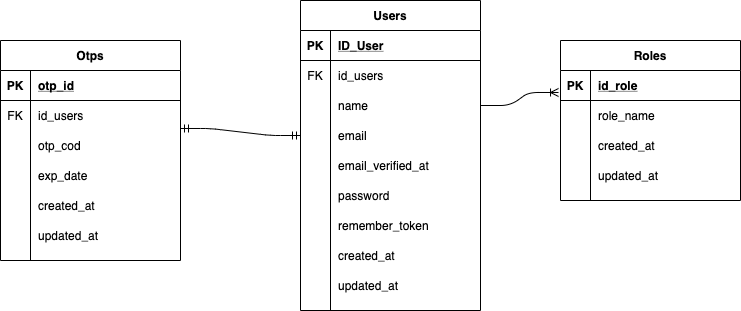

The diagram above was exported from draw.io. Its source (the exported page's mxGraphModel, read from the mxfile embedded in the PNG):
<mxGraphModel dx="704" dy="826" grid="1" gridSize="10" guides="1" tooltips="1" connect="1" arrows="1" fold="1" page="1" pageScale="1" pageWidth="850" pageHeight="1100" math="0" shadow="0">
  <root>
    <mxCell id="0" />
    <mxCell id="1" parent="0" />
    <mxCell id="2" value="" style="edgeStyle=entityRelationEdgeStyle;fontSize=12;html=1;endArrow=ERmandOne;startArrow=ERmandOne;exitX=1;exitY=-0.067;exitDx=0;exitDy=0;exitPerimeter=0;entryX=0;entryY=0.5;entryDx=0;entryDy=0;" edge="1" source="53" target="14" parent="1">
      <mxGeometry width="100" height="100" relative="1" as="geometry">
        <mxPoint x="560" y="620" as="sourcePoint" />
        <mxPoint x="660" y="520" as="targetPoint" />
      </mxGeometry>
    </mxCell>
    <mxCell id="3" value="" style="edgeStyle=entityRelationEdgeStyle;fontSize=12;html=1;endArrow=ERoneToMany;entryX=-0.011;entryY=0.733;entryDx=0;entryDy=0;exitX=1;exitY=0.5;exitDx=0;exitDy=0;entryPerimeter=0;" edge="1" source="11" target="33" parent="1">
      <mxGeometry width="100" height="100" relative="1" as="geometry">
        <mxPoint x="900" y="250" as="sourcePoint" />
        <mxPoint x="820" y="570" as="targetPoint" />
      </mxGeometry>
    </mxCell>
    <mxCell id="4" value="Users" style="shape=table;startSize=30;container=1;collapsible=1;childLayout=tableLayout;fixedRows=1;rowLines=0;fontStyle=1;align=center;resizeLast=1;" vertex="1" parent="1">
      <mxGeometry x="670" y="590" width="180" height="310" as="geometry" />
    </mxCell>
    <mxCell id="5" value="" style="shape=partialRectangle;collapsible=0;dropTarget=0;pointerEvents=0;fillColor=none;top=0;left=0;bottom=1;right=0;points=[[0,0.5],[1,0.5]];portConstraint=eastwest;" vertex="1" parent="4">
      <mxGeometry y="30" width="180" height="30" as="geometry" />
    </mxCell>
    <mxCell id="6" value="" style="shape=partialRectangle;connectable=0;fillColor=none;top=0;left=0;bottom=0;right=0;fontStyle=1;overflow=hidden;" vertex="1" parent="5">
      <mxGeometry width="30" height="30" as="geometry" />
    </mxCell>
    <mxCell id="7" value="ID_User" style="shape=partialRectangle;connectable=0;fillColor=none;top=0;left=0;bottom=0;right=0;align=left;spacingLeft=6;fontStyle=5;overflow=hidden;" vertex="1" parent="5">
      <mxGeometry x="30" width="150" height="30" as="geometry" />
    </mxCell>
    <mxCell id="8" value="" style="shape=partialRectangle;collapsible=0;dropTarget=0;pointerEvents=0;fillColor=none;top=0;left=0;bottom=0;right=0;points=[[0,0.5],[1,0.5]];portConstraint=eastwest;" vertex="1" parent="4">
      <mxGeometry y="60" width="180" height="30" as="geometry" />
    </mxCell>
    <mxCell id="9" value="FK" style="shape=partialRectangle;connectable=0;fillColor=none;top=0;left=0;bottom=0;right=0;fontStyle=0;overflow=hidden;" vertex="1" parent="8">
      <mxGeometry width="30" height="30" as="geometry" />
    </mxCell>
    <mxCell id="10" value="id_users" style="shape=partialRectangle;connectable=0;fillColor=none;top=0;left=0;bottom=0;right=0;align=left;spacingLeft=6;fontStyle=0;overflow=hidden;" vertex="1" parent="8">
      <mxGeometry x="30" width="150" height="30" as="geometry" />
    </mxCell>
    <mxCell id="11" value="" style="shape=partialRectangle;collapsible=0;dropTarget=0;pointerEvents=0;fillColor=none;top=0;left=0;bottom=0;right=0;points=[[0,0.5],[1,0.5]];portConstraint=eastwest;" vertex="1" parent="4">
      <mxGeometry y="90" width="180" height="30" as="geometry" />
    </mxCell>
    <mxCell id="12" value="" style="shape=partialRectangle;connectable=0;fillColor=none;top=0;left=0;bottom=0;right=0;editable=1;overflow=hidden;" vertex="1" parent="11">
      <mxGeometry width="30" height="30" as="geometry" />
    </mxCell>
    <mxCell id="13" value="name" style="shape=partialRectangle;connectable=0;fillColor=none;top=0;left=0;bottom=0;right=0;align=left;spacingLeft=6;overflow=hidden;" vertex="1" parent="11">
      <mxGeometry x="30" width="150" height="30" as="geometry" />
    </mxCell>
    <mxCell id="14" value="" style="shape=partialRectangle;collapsible=0;dropTarget=0;pointerEvents=0;fillColor=none;top=0;left=0;bottom=0;right=0;points=[[0,0.5],[1,0.5]];portConstraint=eastwest;" vertex="1" parent="4">
      <mxGeometry y="120" width="180" height="30" as="geometry" />
    </mxCell>
    <mxCell id="15" value="" style="shape=partialRectangle;connectable=0;fillColor=none;top=0;left=0;bottom=0;right=0;editable=1;overflow=hidden;" vertex="1" parent="14">
      <mxGeometry width="30" height="30" as="geometry" />
    </mxCell>
    <mxCell id="16" value="email" style="shape=partialRectangle;connectable=0;fillColor=none;top=0;left=0;bottom=0;right=0;align=left;spacingLeft=6;overflow=hidden;" vertex="1" parent="14">
      <mxGeometry x="30" width="150" height="30" as="geometry" />
    </mxCell>
    <mxCell id="17" value="" style="shape=partialRectangle;collapsible=0;dropTarget=0;pointerEvents=0;fillColor=none;top=0;left=0;bottom=0;right=0;points=[[0,0.5],[1,0.5]];portConstraint=eastwest;" vertex="1" parent="4">
      <mxGeometry y="150" width="180" height="30" as="geometry" />
    </mxCell>
    <mxCell id="18" value="" style="shape=partialRectangle;connectable=0;fillColor=none;top=0;left=0;bottom=0;right=0;editable=1;overflow=hidden;" vertex="1" parent="17">
      <mxGeometry width="30" height="30" as="geometry" />
    </mxCell>
    <mxCell id="19" value="email_verified_at" style="shape=partialRectangle;connectable=0;fillColor=none;top=0;left=0;bottom=0;right=0;align=left;spacingLeft=6;overflow=hidden;" vertex="1" parent="17">
      <mxGeometry x="30" width="150" height="30" as="geometry" />
    </mxCell>
    <mxCell id="20" value="" style="shape=partialRectangle;collapsible=0;dropTarget=0;pointerEvents=0;fillColor=none;top=0;left=0;bottom=0;right=0;points=[[0,0.5],[1,0.5]];portConstraint=eastwest;" vertex="1" parent="4">
      <mxGeometry y="180" width="180" height="30" as="geometry" />
    </mxCell>
    <mxCell id="21" value="" style="shape=partialRectangle;connectable=0;fillColor=none;top=0;left=0;bottom=0;right=0;editable=1;overflow=hidden;" vertex="1" parent="20">
      <mxGeometry width="30" height="30" as="geometry" />
    </mxCell>
    <mxCell id="22" value="password" style="shape=partialRectangle;connectable=0;fillColor=none;top=0;left=0;bottom=0;right=0;align=left;spacingLeft=6;overflow=hidden;" vertex="1" parent="20">
      <mxGeometry x="30" width="150" height="30" as="geometry" />
    </mxCell>
    <mxCell id="23" value="" style="shape=partialRectangle;collapsible=0;dropTarget=0;pointerEvents=0;fillColor=none;top=0;left=0;bottom=0;right=0;points=[[0,0.5],[1,0.5]];portConstraint=eastwest;" vertex="1" parent="4">
      <mxGeometry y="210" width="180" height="30" as="geometry" />
    </mxCell>
    <mxCell id="24" value="" style="shape=partialRectangle;connectable=0;fillColor=none;top=0;left=0;bottom=0;right=0;editable=1;overflow=hidden;" vertex="1" parent="23">
      <mxGeometry width="30" height="30" as="geometry" />
    </mxCell>
    <mxCell id="25" value="remember_token" style="shape=partialRectangle;connectable=0;fillColor=none;top=0;left=0;bottom=0;right=0;align=left;spacingLeft=6;overflow=hidden;" vertex="1" parent="23">
      <mxGeometry x="30" width="150" height="30" as="geometry" />
    </mxCell>
    <mxCell id="26" value="" style="shape=partialRectangle;collapsible=0;dropTarget=0;pointerEvents=0;fillColor=none;top=0;left=0;bottom=0;right=0;points=[[0,0.5],[1,0.5]];portConstraint=eastwest;" vertex="1" parent="4">
      <mxGeometry y="240" width="180" height="30" as="geometry" />
    </mxCell>
    <mxCell id="27" value="" style="shape=partialRectangle;connectable=0;fillColor=none;top=0;left=0;bottom=0;right=0;editable=1;overflow=hidden;" vertex="1" parent="26">
      <mxGeometry width="30" height="30" as="geometry" />
    </mxCell>
    <mxCell id="28" value="created_at" style="shape=partialRectangle;connectable=0;fillColor=none;top=0;left=0;bottom=0;right=0;align=left;spacingLeft=6;overflow=hidden;" vertex="1" parent="26">
      <mxGeometry x="30" width="150" height="30" as="geometry" />
    </mxCell>
    <mxCell id="29" value="" style="shape=partialRectangle;collapsible=0;dropTarget=0;pointerEvents=0;fillColor=none;top=0;left=0;bottom=0;right=0;points=[[0,0.5],[1,0.5]];portConstraint=eastwest;" vertex="1" parent="4">
      <mxGeometry y="270" width="180" height="30" as="geometry" />
    </mxCell>
    <mxCell id="30" value="" style="shape=partialRectangle;connectable=0;fillColor=none;top=0;left=0;bottom=0;right=0;editable=1;overflow=hidden;" vertex="1" parent="29">
      <mxGeometry width="30" height="30" as="geometry" />
    </mxCell>
    <mxCell id="31" value="updated_at" style="shape=partialRectangle;connectable=0;fillColor=none;top=0;left=0;bottom=0;right=0;align=left;spacingLeft=6;overflow=hidden;" vertex="1" parent="29">
      <mxGeometry x="30" width="150" height="30" as="geometry" />
    </mxCell>
    <mxCell id="32" value="Roles" style="shape=table;startSize=30;container=1;collapsible=1;childLayout=tableLayout;fixedRows=1;rowLines=0;fontStyle=1;align=center;resizeLast=1;" vertex="1" parent="1">
      <mxGeometry x="930" y="630" width="180" height="160" as="geometry" />
    </mxCell>
    <mxCell id="33" value="" style="shape=partialRectangle;collapsible=0;dropTarget=0;pointerEvents=0;fillColor=none;top=0;left=0;bottom=1;right=0;points=[[0,0.5],[1,0.5]];portConstraint=eastwest;" vertex="1" parent="32">
      <mxGeometry y="30" width="180" height="30" as="geometry" />
    </mxCell>
    <mxCell id="34" value="PK" style="shape=partialRectangle;connectable=0;fillColor=none;top=0;left=0;bottom=0;right=0;fontStyle=1;overflow=hidden;" vertex="1" parent="33">
      <mxGeometry width="30" height="30" as="geometry" />
    </mxCell>
    <mxCell id="35" value="id_role" style="shape=partialRectangle;connectable=0;fillColor=none;top=0;left=0;bottom=0;right=0;align=left;spacingLeft=6;fontStyle=5;overflow=hidden;" vertex="1" parent="33">
      <mxGeometry x="30" width="150" height="30" as="geometry" />
    </mxCell>
    <mxCell id="36" value="" style="shape=partialRectangle;collapsible=0;dropTarget=0;pointerEvents=0;fillColor=none;top=0;left=0;bottom=0;right=0;points=[[0,0.5],[1,0.5]];portConstraint=eastwest;" vertex="1" parent="32">
      <mxGeometry y="60" width="180" height="30" as="geometry" />
    </mxCell>
    <mxCell id="37" value="" style="shape=partialRectangle;connectable=0;fillColor=none;top=0;left=0;bottom=0;right=0;editable=1;overflow=hidden;" vertex="1" parent="36">
      <mxGeometry width="30" height="30" as="geometry" />
    </mxCell>
    <mxCell id="38" value="role_name" style="shape=partialRectangle;connectable=0;fillColor=none;top=0;left=0;bottom=0;right=0;align=left;spacingLeft=6;overflow=hidden;" vertex="1" parent="36">
      <mxGeometry x="30" width="150" height="30" as="geometry" />
    </mxCell>
    <mxCell id="39" value="" style="shape=partialRectangle;collapsible=0;dropTarget=0;pointerEvents=0;fillColor=none;top=0;left=0;bottom=0;right=0;points=[[0,0.5],[1,0.5]];portConstraint=eastwest;" vertex="1" parent="32">
      <mxGeometry y="90" width="180" height="30" as="geometry" />
    </mxCell>
    <mxCell id="40" value="" style="shape=partialRectangle;connectable=0;fillColor=none;top=0;left=0;bottom=0;right=0;editable=1;overflow=hidden;" vertex="1" parent="39">
      <mxGeometry width="30" height="30" as="geometry" />
    </mxCell>
    <mxCell id="41" value="created_at" style="shape=partialRectangle;connectable=0;fillColor=none;top=0;left=0;bottom=0;right=0;align=left;spacingLeft=6;overflow=hidden;" vertex="1" parent="39">
      <mxGeometry x="30" width="150" height="30" as="geometry" />
    </mxCell>
    <mxCell id="42" value="" style="shape=partialRectangle;collapsible=0;dropTarget=0;pointerEvents=0;fillColor=none;top=0;left=0;bottom=0;right=0;points=[[0,0.5],[1,0.5]];portConstraint=eastwest;" vertex="1" parent="32">
      <mxGeometry y="120" width="180" height="30" as="geometry" />
    </mxCell>
    <mxCell id="43" value="" style="shape=partialRectangle;connectable=0;fillColor=none;top=0;left=0;bottom=0;right=0;editable=1;overflow=hidden;" vertex="1" parent="42">
      <mxGeometry width="30" height="30" as="geometry" />
    </mxCell>
    <mxCell id="44" value="updated_at" style="shape=partialRectangle;connectable=0;fillColor=none;top=0;left=0;bottom=0;right=0;align=left;spacingLeft=6;overflow=hidden;" vertex="1" parent="42">
      <mxGeometry x="30" width="150" height="30" as="geometry" />
    </mxCell>
    <mxCell id="45" value="" style="group" vertex="1" connectable="0" parent="1">
      <mxGeometry x="370" y="630" width="180" height="220" as="geometry" />
    </mxCell>
    <mxCell id="46" value="Otps" style="shape=table;startSize=30;container=1;collapsible=1;childLayout=tableLayout;fixedRows=1;rowLines=0;fontStyle=1;align=center;resizeLast=1;" vertex="1" parent="45">
      <mxGeometry width="180" height="220" as="geometry" />
    </mxCell>
    <mxCell id="47" value="" style="shape=partialRectangle;collapsible=0;dropTarget=0;pointerEvents=0;fillColor=none;top=0;left=0;bottom=1;right=0;points=[[0,0.5],[1,0.5]];portConstraint=eastwest;" vertex="1" parent="46">
      <mxGeometry y="30" width="180" height="30" as="geometry" />
    </mxCell>
    <mxCell id="48" value="" style="shape=partialRectangle;connectable=0;fillColor=none;top=0;left=0;bottom=0;right=0;fontStyle=1;overflow=hidden;" vertex="1" parent="47">
      <mxGeometry width="30" height="30" as="geometry" />
    </mxCell>
    <mxCell id="49" value="otp_id" style="shape=partialRectangle;connectable=0;fillColor=none;top=0;left=0;bottom=0;right=0;align=left;spacingLeft=6;fontStyle=5;overflow=hidden;" vertex="1" parent="47">
      <mxGeometry x="30" width="150" height="30" as="geometry" />
    </mxCell>
    <mxCell id="50" value="" style="shape=partialRectangle;collapsible=0;dropTarget=0;pointerEvents=0;fillColor=none;top=0;left=0;bottom=0;right=0;points=[[0,0.5],[1,0.5]];portConstraint=eastwest;" vertex="1" parent="46">
      <mxGeometry y="60" width="180" height="30" as="geometry" />
    </mxCell>
    <mxCell id="51" value="FK" style="shape=partialRectangle;connectable=0;fillColor=none;top=0;left=0;bottom=0;right=0;fontStyle=0;overflow=hidden;" vertex="1" parent="50">
      <mxGeometry width="30" height="30" as="geometry" />
    </mxCell>
    <mxCell id="52" value="id_users" style="shape=partialRectangle;connectable=0;fillColor=none;top=0;left=0;bottom=0;right=0;align=left;spacingLeft=6;fontStyle=0;overflow=hidden;" vertex="1" parent="50">
      <mxGeometry x="30" width="150" height="30" as="geometry" />
    </mxCell>
    <mxCell id="53" value="" style="shape=partialRectangle;collapsible=0;dropTarget=0;pointerEvents=0;fillColor=none;top=0;left=0;bottom=0;right=0;points=[[0,0.5],[1,0.5]];portConstraint=eastwest;" vertex="1" parent="46">
      <mxGeometry y="90" width="180" height="30" as="geometry" />
    </mxCell>
    <mxCell id="54" value="" style="shape=partialRectangle;connectable=0;fillColor=none;top=0;left=0;bottom=0;right=0;editable=1;overflow=hidden;" vertex="1" parent="53">
      <mxGeometry width="30" height="30" as="geometry" />
    </mxCell>
    <mxCell id="55" value="otp_cod" style="shape=partialRectangle;connectable=0;fillColor=none;top=0;left=0;bottom=0;right=0;align=left;spacingLeft=6;overflow=hidden;" vertex="1" parent="53">
      <mxGeometry x="30" width="150" height="30" as="geometry" />
    </mxCell>
    <mxCell id="56" value="" style="shape=partialRectangle;collapsible=0;dropTarget=0;pointerEvents=0;fillColor=none;top=0;left=0;bottom=0;right=0;points=[[0,0.5],[1,0.5]];portConstraint=eastwest;" vertex="1" parent="46">
      <mxGeometry y="120" width="180" height="30" as="geometry" />
    </mxCell>
    <mxCell id="57" value="" style="shape=partialRectangle;connectable=0;fillColor=none;top=0;left=0;bottom=0;right=0;editable=1;overflow=hidden;" vertex="1" parent="56">
      <mxGeometry width="30" height="30" as="geometry" />
    </mxCell>
    <mxCell id="58" value="exp_date" style="shape=partialRectangle;connectable=0;fillColor=none;top=0;left=0;bottom=0;right=0;align=left;spacingLeft=6;overflow=hidden;" vertex="1" parent="56">
      <mxGeometry x="30" width="150" height="30" as="geometry" />
    </mxCell>
    <mxCell id="59" value="" style="shape=partialRectangle;collapsible=0;dropTarget=0;pointerEvents=0;fillColor=none;top=0;left=0;bottom=0;right=0;points=[[0,0.5],[1,0.5]];portConstraint=eastwest;" vertex="1" parent="46">
      <mxGeometry y="150" width="180" height="30" as="geometry" />
    </mxCell>
    <mxCell id="60" value="" style="shape=partialRectangle;connectable=0;fillColor=none;top=0;left=0;bottom=0;right=0;editable=1;overflow=hidden;" vertex="1" parent="59">
      <mxGeometry width="30" height="30" as="geometry" />
    </mxCell>
    <mxCell id="61" value="created_at" style="shape=partialRectangle;connectable=0;fillColor=none;top=0;left=0;bottom=0;right=0;align=left;spacingLeft=6;overflow=hidden;" vertex="1" parent="59">
      <mxGeometry x="30" width="150" height="30" as="geometry" />
    </mxCell>
    <mxCell id="62" value="" style="shape=partialRectangle;collapsible=0;dropTarget=0;pointerEvents=0;fillColor=none;top=0;left=0;bottom=0;right=0;points=[[0,0.5],[1,0.5]];portConstraint=eastwest;" vertex="1" parent="46">
      <mxGeometry y="180" width="180" height="30" as="geometry" />
    </mxCell>
    <mxCell id="63" value="" style="shape=partialRectangle;connectable=0;fillColor=none;top=0;left=0;bottom=0;right=0;editable=1;overflow=hidden;" vertex="1" parent="62">
      <mxGeometry width="30" height="30" as="geometry" />
    </mxCell>
    <mxCell id="64" value="updated_at" style="shape=partialRectangle;connectable=0;fillColor=none;top=0;left=0;bottom=0;right=0;align=left;spacingLeft=6;overflow=hidden;" vertex="1" parent="62">
      <mxGeometry x="30" width="150" height="30" as="geometry" />
    </mxCell>
    <mxCell id="65" value="PK" style="shape=partialRectangle;connectable=0;fillColor=none;top=0;left=0;bottom=0;right=0;fontStyle=1;overflow=hidden;" vertex="1" parent="45">
      <mxGeometry y="30" width="30" height="30" as="geometry" />
    </mxCell>
    <mxCell id="66" value="PK" style="shape=partialRectangle;connectable=0;fillColor=none;top=0;left=0;bottom=0;right=0;fontStyle=1;overflow=hidden;" vertex="1" parent="1">
      <mxGeometry x="670" y="620" width="30" height="30" as="geometry" />
    </mxCell>
  </root>
</mxGraphModel>